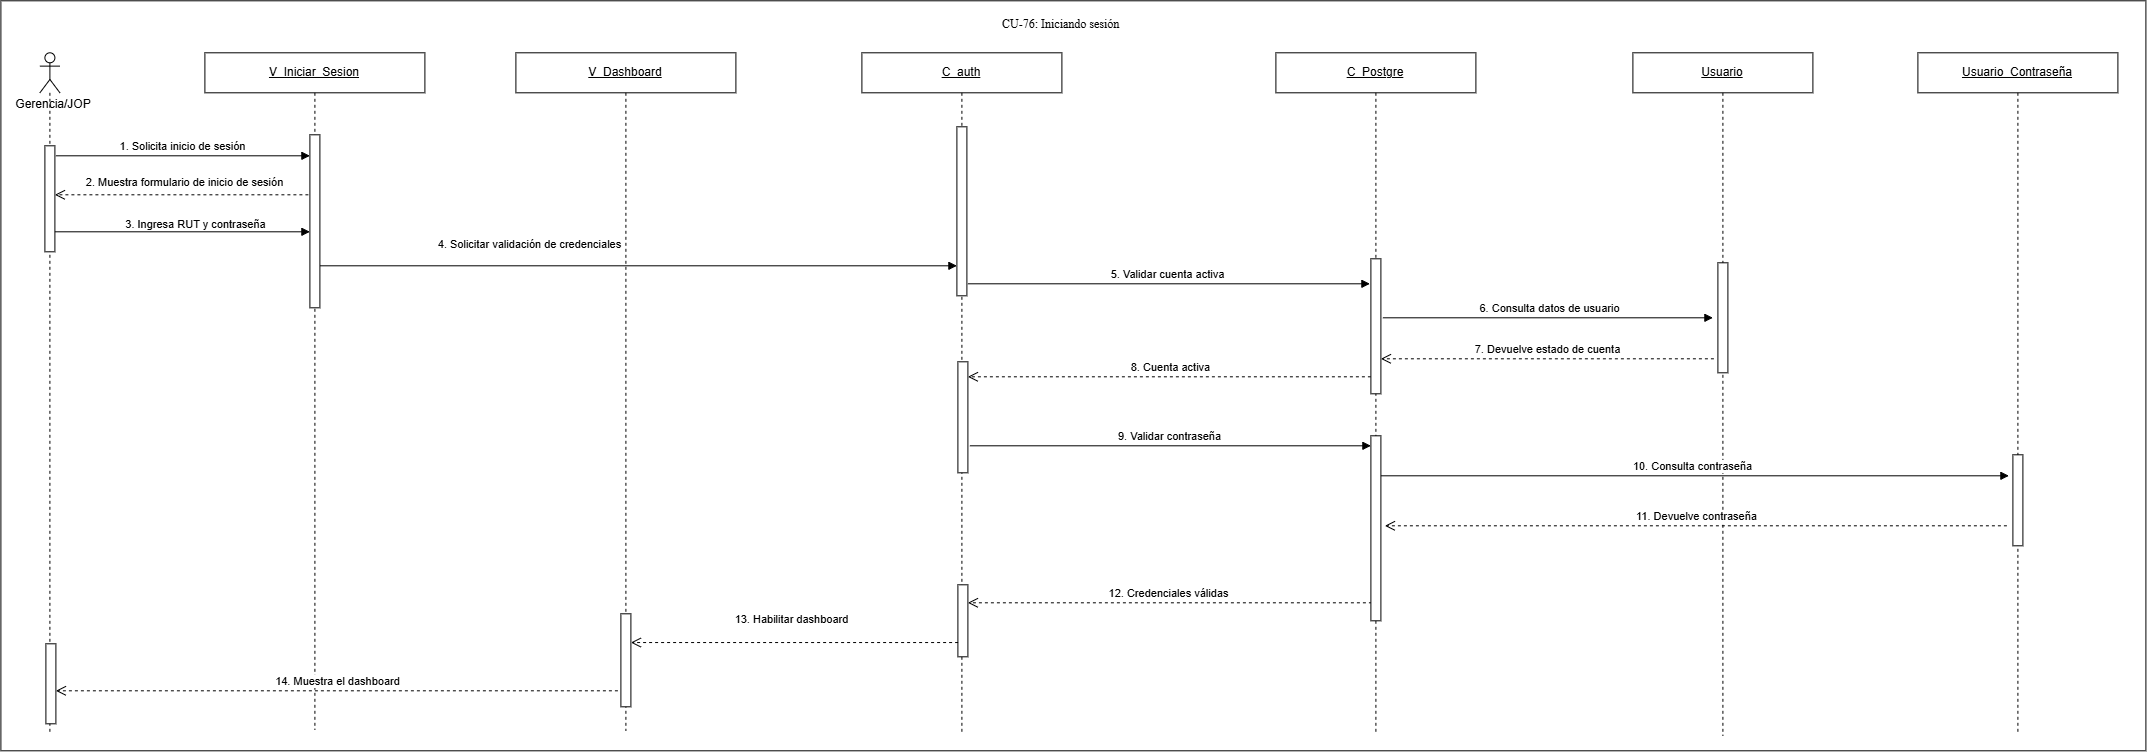

The diagram above was exported from draw.io. Its source (the exported page's mxGraphModel, read from the mxfile embedded in the PNG):
<mxGraphModel dx="3163" dy="1407" grid="1" gridSize="10" guides="1" tooltips="1" connect="1" arrows="1" fold="1" page="0" pageScale="1" pageWidth="827" pageHeight="1169" math="0" shadow="0">
  <root>
    <mxCell id="0" />
    <mxCell id="1" parent="0" />
    <mxCell id="wYhx8NfqsMkJKZ0GVLAz-1" parent="1" style="rounded=0;whiteSpace=wrap;html=1;" value="" vertex="1">
      <mxGeometry height="750" width="2145" x="1005" y="1080" as="geometry" />
    </mxCell>
    <mxCell id="OqXdrmgXsYljiDE_Gk1W-6" parent="1" style="text;html=1;whiteSpace=wrap;strokeColor=none;fillColor=none;align=center;verticalAlign=middle;rounded=0;" value="Gerencia/JOP" vertex="1">
      <mxGeometry height="30" width="90" x="1013" y="1169" as="geometry" />
    </mxCell>
    <mxCell id="OqXdrmgXsYljiDE_Gk1W-7" parent="1" style="shape=umlLifeline;perimeter=lifelinePerimeter;whiteSpace=wrap;html=1;container=1;dropTarget=0;collapsible=0;recursiveResize=0;outlineConnect=0;portConstraint=eastwest;" value="&lt;u&gt;C_auth&lt;/u&gt;" vertex="1">
      <mxGeometry height="681" width="200" x="1866" y="1132" as="geometry" />
    </mxCell>
    <mxCell id="OqXdrmgXsYljiDE_Gk1W-8" parent="OqXdrmgXsYljiDE_Gk1W-7" style="html=1;points=[[0,0,0,0,5],[0,1,0,0,-5],[1,0,0,0,5],[1,1,0,0,-5]];perimeter=orthogonalPerimeter;outlineConnect=0;targetShapes=umlLifeline;portConstraint=eastwest;newEdgeStyle={&quot;curved&quot;:0,&quot;rounded&quot;:0};" value="" vertex="1">
      <mxGeometry height="169" width="10" x="95" y="74" as="geometry" />
    </mxCell>
    <mxCell id="ej7nhTxTBjWKAedt6aiA-2" parent="OqXdrmgXsYljiDE_Gk1W-7" style="html=1;points=[[0,0,0,0,5],[0,1,0,0,-5],[1,0,0,0,5],[1,1,0,0,-5]];perimeter=orthogonalPerimeter;outlineConnect=0;targetShapes=umlLifeline;portConstraint=eastwest;newEdgeStyle={&quot;curved&quot;:0,&quot;rounded&quot;:0};" value="" vertex="1">
      <mxGeometry height="72" width="10" x="96" y="532" as="geometry" />
    </mxCell>
    <mxCell id="ej7nhTxTBjWKAedt6aiA-3" parent="OqXdrmgXsYljiDE_Gk1W-7" style="html=1;points=[[0,0,0,0,5],[0,1,0,0,-5],[1,0,0,0,5],[1,1,0,0,-5]];perimeter=orthogonalPerimeter;outlineConnect=0;targetShapes=umlLifeline;portConstraint=eastwest;newEdgeStyle={&quot;curved&quot;:0,&quot;rounded&quot;:0};" value="" vertex="1">
      <mxGeometry height="111" width="10" x="96" y="309" as="geometry" />
    </mxCell>
    <mxCell id="OqXdrmgXsYljiDE_Gk1W-9" parent="1" style="shape=umlLifeline;perimeter=lifelinePerimeter;whiteSpace=wrap;html=1;container=1;dropTarget=0;collapsible=0;recursiveResize=0;outlineConnect=0;portConstraint=eastwest;" value="&lt;u&gt;Usuario&lt;/u&gt;" vertex="1">
      <mxGeometry height="683" width="180" x="2637" y="1132" as="geometry" />
    </mxCell>
    <mxCell id="OqXdrmgXsYljiDE_Gk1W-10" parent="OqXdrmgXsYljiDE_Gk1W-9" style="html=1;points=[[0,0,0,0,5],[0,1,0,0,-5],[1,0,0,0,5],[1,1,0,0,-5]];perimeter=orthogonalPerimeter;outlineConnect=0;targetShapes=umlLifeline;portConstraint=eastwest;newEdgeStyle={&quot;curved&quot;:0,&quot;rounded&quot;:0};" value="" vertex="1">
      <mxGeometry height="110" width="10" x="85" y="210" as="geometry" />
    </mxCell>
    <mxCell id="OqXdrmgXsYljiDE_Gk1W-12" edge="1" parent="1" source="OqXdrmgXsYljiDE_Gk1W-28" style="html=1;verticalAlign=bottom;endArrow=open;dashed=1;endSize=8;curved=0;rounded=0;" value="2. Muestra formulario de inicio de sesión">
      <mxGeometry relative="1" x="0.0022" y="-3" as="geometry">
        <mxPoint as="offset" />
        <mxPoint x="1632" y="1274" as="sourcePoint" />
        <mxPoint x="1059" y="1274.0000000000002" as="targetPoint" />
      </mxGeometry>
    </mxCell>
    <mxCell id="OqXdrmgXsYljiDE_Gk1W-13" edge="1" parent="1" style="html=1;verticalAlign=bottom;endArrow=block;curved=0;rounded=0;" value="3. Ingresa RUT y contraseña">
      <mxGeometry relative="1" width="80" x="0.1256" y="-2" as="geometry">
        <mxPoint as="offset" />
        <mxPoint x="1052.9615384615386" y="1311.0000000000002" as="sourcePoint" />
        <mxPoint x="1314" y="1311.0000000000002" as="targetPoint" />
      </mxGeometry>
    </mxCell>
    <mxCell id="OqXdrmgXsYljiDE_Gk1W-14" edge="1" parent="1" style="html=1;verticalAlign=bottom;endArrow=block;curved=0;rounded=0;" target="OqXdrmgXsYljiDE_Gk1W-8" value="4. Solicitar validación de credenciales">
      <mxGeometry relative="1" width="80" x="-0.3375" y="12" as="geometry">
        <mxPoint as="offset" />
        <mxPoint x="1324" y="1345" as="sourcePoint" />
        <mxPoint x="1650" y="1345" as="targetPoint" />
      </mxGeometry>
    </mxCell>
    <mxCell id="OqXdrmgXsYljiDE_Gk1W-15" parent="1" style="shape=umlLifeline;perimeter=lifelinePerimeter;whiteSpace=wrap;html=1;container=1;dropTarget=0;collapsible=0;recursiveResize=0;outlineConnect=0;portConstraint=eastwest;participant=umlActor;" value="" vertex="1">
      <mxGeometry height="680" width="20" x="1044" y="1132" as="geometry" />
    </mxCell>
    <mxCell id="OqXdrmgXsYljiDE_Gk1W-16" parent="OqXdrmgXsYljiDE_Gk1W-15" style="html=1;points=[[0,0,0,0,5],[0,1,0,0,-5],[1,0,0,0,5],[1,1,0,0,-5]];perimeter=orthogonalPerimeter;outlineConnect=0;targetShapes=umlLifeline;portConstraint=eastwest;newEdgeStyle={&quot;curved&quot;:0,&quot;rounded&quot;:0};" value="" vertex="1">
      <mxGeometry height="106" width="10" x="5" y="93" as="geometry" />
    </mxCell>
    <mxCell id="ej7nhTxTBjWKAedt6aiA-1" parent="OqXdrmgXsYljiDE_Gk1W-15" style="html=1;points=[[0,0,0,0,5],[0,1,0,0,-5],[1,0,0,0,5],[1,1,0,0,-5]];perimeter=orthogonalPerimeter;outlineConnect=0;targetShapes=umlLifeline;portConstraint=eastwest;newEdgeStyle={&quot;curved&quot;:0,&quot;rounded&quot;:0};" value="" vertex="1">
      <mxGeometry height="80" width="10" x="6" y="591" as="geometry" />
    </mxCell>
    <mxCell id="OqXdrmgXsYljiDE_Gk1W-17" parent="1" style="shape=umlLifeline;perimeter=lifelinePerimeter;whiteSpace=wrap;html=1;container=1;dropTarget=0;collapsible=0;recursiveResize=0;outlineConnect=0;portConstraint=eastwest;" value="&lt;u&gt;V_Dashboard&lt;/u&gt;" vertex="1">
      <mxGeometry height="678" width="220" x="1520" y="1132" as="geometry" />
    </mxCell>
    <mxCell id="OqXdrmgXsYljiDE_Gk1W-29" parent="OqXdrmgXsYljiDE_Gk1W-17" style="html=1;points=[[0,0,0,0,5],[0,1,0,0,-5],[1,0,0,0,5],[1,1,0,0,-5]];perimeter=orthogonalPerimeter;outlineConnect=0;targetShapes=umlLifeline;portConstraint=eastwest;newEdgeStyle={&quot;curved&quot;:0,&quot;rounded&quot;:0};" value="" vertex="1">
      <mxGeometry height="93" width="10" x="105" y="561" as="geometry" />
    </mxCell>
    <mxCell id="OqXdrmgXsYljiDE_Gk1W-19" edge="1" parent="1" style="html=1;verticalAlign=bottom;endArrow=block;curved=0;rounded=0;" value="5. Validar cuenta activa">
      <mxGeometry relative="1" width="80" as="geometry">
        <mxPoint x="1972" y="1363" as="sourcePoint" />
        <mxPoint x="2374" y="1363" as="targetPoint" />
      </mxGeometry>
    </mxCell>
    <mxCell id="OqXdrmgXsYljiDE_Gk1W-20" edge="1" parent="1" source="OqXdrmgXsYljiDE_Gk1W-32" style="html=1;verticalAlign=bottom;endArrow=open;dashed=1;endSize=8;curved=0;rounded=0;" value="8. Cuenta activa">
      <mxGeometry relative="1" as="geometry">
        <mxPoint x="2363" y="1456" as="sourcePoint" />
        <mxPoint x="1972" y="1456" as="targetPoint" />
      </mxGeometry>
    </mxCell>
    <mxCell id="OqXdrmgXsYljiDE_Gk1W-21" edge="1" parent="1" style="html=1;verticalAlign=bottom;endArrow=block;curved=0;rounded=0;" value="6. Consulta datos de usuario">
      <mxGeometry relative="1" width="80" x="0.0024" as="geometry">
        <mxPoint as="offset" />
        <mxPoint x="2387" y="1397" as="sourcePoint" />
        <mxPoint x="2717" y="1397" as="targetPoint" />
      </mxGeometry>
    </mxCell>
    <mxCell id="OqXdrmgXsYljiDE_Gk1W-22" edge="1" parent="1" style="html=1;verticalAlign=bottom;endArrow=open;dashed=1;endSize=8;curved=0;rounded=0;" target="OqXdrmgXsYljiDE_Gk1W-32" value="7. Devuelve estado de cuenta">
      <mxGeometry relative="1" as="geometry">
        <mxPoint x="2718" y="1438" as="sourcePoint" />
        <mxPoint x="2394" y="1438" as="targetPoint" />
      </mxGeometry>
    </mxCell>
    <mxCell id="OqXdrmgXsYljiDE_Gk1W-23" edge="1" parent="1" style="html=1;verticalAlign=bottom;endArrow=block;curved=0;rounded=0;" target="ej7nhTxTBjWKAedt6aiA-4" value="9. Validar contraseña">
      <mxGeometry relative="1" width="80" as="geometry">
        <mxPoint x="1974" y="1525" as="sourcePoint" />
        <mxPoint x="2365" y="1525" as="targetPoint" />
      </mxGeometry>
    </mxCell>
    <mxCell id="OqXdrmgXsYljiDE_Gk1W-24" edge="1" parent="1" style="html=1;verticalAlign=bottom;endArrow=block;curved=0;rounded=0;" value="10. Consulta contraseña">
      <mxGeometry relative="1" width="80" as="geometry">
        <mxPoint x="2380" y="1555" as="sourcePoint" />
        <mxPoint x="3013" y="1555" as="targetPoint" />
      </mxGeometry>
    </mxCell>
    <mxCell id="OqXdrmgXsYljiDE_Gk1W-25" edge="1" parent="1" style="html=1;verticalAlign=bottom;endArrow=open;dashed=1;endSize=8;curved=0;rounded=0;" value="11. Devuelve contraseña">
      <mxGeometry relative="1" as="geometry">
        <mxPoint x="3011" y="1605" as="sourcePoint" />
        <mxPoint x="2389" y="1605" as="targetPoint" />
      </mxGeometry>
    </mxCell>
    <mxCell id="OqXdrmgXsYljiDE_Gk1W-26" edge="1" parent="1" style="html=1;verticalAlign=bottom;endArrow=open;dashed=1;endSize=8;curved=0;rounded=0;" target="ej7nhTxTBjWKAedt6aiA-2" value="12. Credenciales válidas">
      <mxGeometry relative="1" as="geometry">
        <mxPoint x="2376" y="1682" as="sourcePoint" />
        <mxPoint x="1974" y="1682" as="targetPoint" />
      </mxGeometry>
    </mxCell>
    <mxCell id="OqXdrmgXsYljiDE_Gk1W-27" edge="1" parent="1" source="OqXdrmgXsYljiDE_Gk1W-7" style="html=1;verticalAlign=bottom;endArrow=open;dashed=1;endSize=8;curved=0;rounded=0;exitX=0.481;exitY=0.866;exitDx=0;exitDy=0;exitPerimeter=0;" target="OqXdrmgXsYljiDE_Gk1W-29" value="13. Habilitar dashboard">
      <mxGeometry relative="1" x="0.0148" y="-14" as="geometry">
        <mxPoint as="offset" />
        <mxPoint x="1955.75" y="1722" as="sourcePoint" />
        <mxPoint x="1628" y="1722" as="targetPoint" />
      </mxGeometry>
    </mxCell>
    <mxCell id="OqXdrmgXsYljiDE_Gk1W-28" parent="1" style="shape=umlLifeline;perimeter=lifelinePerimeter;whiteSpace=wrap;html=1;container=1;dropTarget=0;collapsible=0;recursiveResize=0;outlineConnect=0;portConstraint=eastwest;" value="&lt;u&gt;V_Iniciar_Sesion&lt;/u&gt;" vertex="1">
      <mxGeometry height="677" width="220" x="1209" y="1132" as="geometry" />
    </mxCell>
    <mxCell id="OtKmau3P4Qr01z3D2UJa-1" parent="OqXdrmgXsYljiDE_Gk1W-28" style="html=1;points=[[0,0,0,0,5],[0,1,0,0,-5],[1,0,0,0,5],[1,1,0,0,-5]];perimeter=orthogonalPerimeter;outlineConnect=0;targetShapes=umlLifeline;portConstraint=eastwest;newEdgeStyle={&quot;curved&quot;:0,&quot;rounded&quot;:0};" value="" vertex="1">
      <mxGeometry height="173" width="10" x="105" y="82" as="geometry" />
    </mxCell>
    <mxCell id="OqXdrmgXsYljiDE_Gk1W-30" edge="1" parent="1" style="html=1;verticalAlign=bottom;endArrow=open;dashed=1;endSize=8;curved=0;rounded=0;" value="14. Muestra el dashboard">
      <mxGeometry relative="1" as="geometry">
        <mxPoint x="1622" y="1770" as="sourcePoint" />
        <mxPoint x="1060" y="1770" as="targetPoint" />
      </mxGeometry>
    </mxCell>
    <mxCell id="OqXdrmgXsYljiDE_Gk1W-31" parent="1" style="shape=umlLifeline;perimeter=lifelinePerimeter;whiteSpace=wrap;html=1;container=1;dropTarget=0;collapsible=0;recursiveResize=0;outlineConnect=0;portConstraint=eastwest;" value="&lt;u&gt;C_Postgre&lt;/u&gt;" vertex="1">
      <mxGeometry height="681" width="200" x="2280" y="1132" as="geometry" />
    </mxCell>
    <mxCell id="OqXdrmgXsYljiDE_Gk1W-32" parent="OqXdrmgXsYljiDE_Gk1W-31" style="html=1;points=[[0,0,0,0,5],[0,1,0,0,-5],[1,0,0,0,5],[1,1,0,0,-5]];perimeter=orthogonalPerimeter;outlineConnect=0;targetShapes=umlLifeline;portConstraint=eastwest;newEdgeStyle={&quot;curved&quot;:0,&quot;rounded&quot;:0};" value="" vertex="1">
      <mxGeometry height="135" width="10" x="95" y="206" as="geometry" />
    </mxCell>
    <mxCell id="ej7nhTxTBjWKAedt6aiA-4" parent="OqXdrmgXsYljiDE_Gk1W-31" style="html=1;points=[[0,0,0,0,5],[0,1,0,0,-5],[1,0,0,0,5],[1,1,0,0,-5]];perimeter=orthogonalPerimeter;outlineConnect=0;targetShapes=umlLifeline;portConstraint=eastwest;newEdgeStyle={&quot;curved&quot;:0,&quot;rounded&quot;:0};" value="" vertex="1">
      <mxGeometry height="185" width="10" x="95" y="383" as="geometry" />
    </mxCell>
    <mxCell id="OqXdrmgXsYljiDE_Gk1W-33" parent="1" style="shape=umlLifeline;perimeter=lifelinePerimeter;whiteSpace=wrap;html=1;container=1;dropTarget=0;collapsible=0;recursiveResize=0;outlineConnect=0;portConstraint=eastwest;" value="&lt;u&gt;Usuario_Contraseña&lt;/u&gt;" vertex="1">
      <mxGeometry height="681" width="200" x="2922" y="1132" as="geometry" />
    </mxCell>
    <mxCell id="OqXdrmgXsYljiDE_Gk1W-34" parent="OqXdrmgXsYljiDE_Gk1W-33" style="html=1;points=[[0,0,0,0,5],[0,1,0,0,-5],[1,0,0,0,5],[1,1,0,0,-5]];perimeter=orthogonalPerimeter;outlineConnect=0;targetShapes=umlLifeline;portConstraint=eastwest;newEdgeStyle={&quot;curved&quot;:0,&quot;rounded&quot;:0};" value="" vertex="1">
      <mxGeometry height="91" width="10" x="95" y="402" as="geometry" />
    </mxCell>
    <mxCell id="wYhx8NfqsMkJKZ0GVLAz-2" parent="1" style="text;whiteSpace=wrap;html=1;" value="&lt;div style=&quot;text-align: center;&quot;&gt;&lt;span style=&quot;background-color: transparent; white-space-collapse: preserve;&quot;&gt;&lt;font face=&quot;Times New Roman, serif&quot;&gt;CU-76: Iniciando sesión&lt;/font&gt;&lt;/span&gt;&lt;/div&gt;" vertex="1">
      <mxGeometry height="36" width="145" x="2005" y="1090" as="geometry" />
    </mxCell>
    <mxCell id="OqXdrmgXsYljiDE_Gk1W-11" edge="1" parent="1" style="html=1;verticalAlign=bottom;endArrow=block;curved=0;rounded=0;" target="OtKmau3P4Qr01z3D2UJa-1" value="1. Solicita inicio de sesión">
      <mxGeometry relative="1" width="80" as="geometry">
        <mxPoint x="1060" y="1235" as="sourcePoint" />
        <mxPoint x="1282" y="1233" as="targetPoint" />
      </mxGeometry>
    </mxCell>
  </root>
</mxGraphModel>